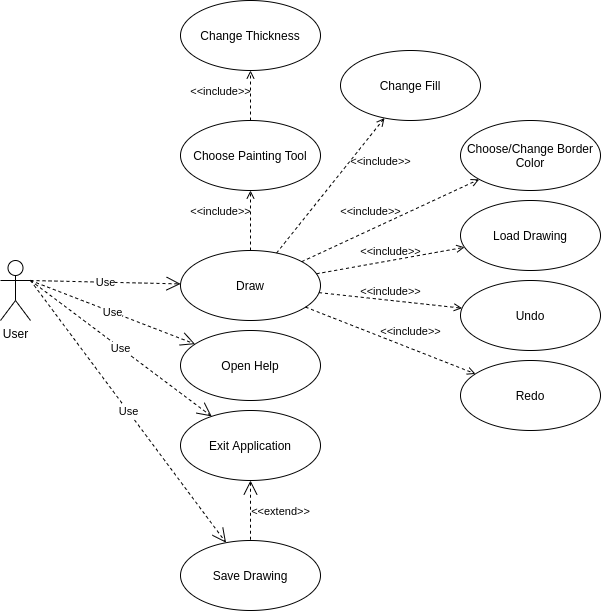

The diagram above was exported from draw.io. Its source (the exported page's mxGraphModel, read from the mxfile embedded in the PNG):
<mxGraphModel dx="1422" dy="731" grid="1" gridSize="10" guides="1" tooltips="1" connect="1" arrows="1" fold="1" page="1" pageScale="1" pageWidth="850" pageHeight="1100" math="0" shadow="0">
  <root>
    <mxCell id="0" />
    <mxCell id="1" parent="0" />
    <mxCell id="ag2GScZVtuB41iZwr3q2-4" value="Exit Application" style="ellipse;whiteSpace=wrap;html=1;" vertex="1" parent="1">
      <mxGeometry x="200" y="470" width="140" height="70" as="geometry" />
    </mxCell>
    <mxCell id="ag2GScZVtuB41iZwr3q2-5" value="User" style="shape=umlActor;html=1;verticalLabelPosition=bottom;verticalAlign=top;align=center;" vertex="1" parent="1">
      <mxGeometry x="20" y="320" width="30" height="60" as="geometry" />
    </mxCell>
    <mxCell id="ag2GScZVtuB41iZwr3q2-6" value="Save Drawing" style="ellipse;whiteSpace=wrap;html=1;" vertex="1" parent="1">
      <mxGeometry x="200" y="600" width="140" height="70" as="geometry" />
    </mxCell>
    <mxCell id="ag2GScZVtuB41iZwr3q2-7" value="&amp;lt;&amp;lt;extend&amp;gt;&amp;gt;" style="edgeStyle=none;html=1;startArrow=open;endArrow=none;startSize=12;verticalAlign=bottom;dashed=1;labelBackgroundColor=none;" edge="1" parent="1" source="ag2GScZVtuB41iZwr3q2-4" target="ag2GScZVtuB41iZwr3q2-6">
      <mxGeometry x="0.3333" y="30" width="160" relative="1" as="geometry">
        <mxPoint x="340" y="410" as="sourcePoint" />
        <mxPoint x="500" y="410" as="targetPoint" />
        <mxPoint as="offset" />
      </mxGeometry>
    </mxCell>
    <mxCell id="ag2GScZVtuB41iZwr3q2-10" value="Draw" style="ellipse;whiteSpace=wrap;html=1;" vertex="1" parent="1">
      <mxGeometry x="200" y="310" width="140" height="70" as="geometry" />
    </mxCell>
    <mxCell id="ag2GScZVtuB41iZwr3q2-11" value="Choose Painting Tool" style="ellipse;whiteSpace=wrap;html=1;" vertex="1" parent="1">
      <mxGeometry x="200" y="180" width="140" height="70" as="geometry" />
    </mxCell>
    <mxCell id="ag2GScZVtuB41iZwr3q2-12" value="Choose/Change Border Color" style="ellipse;whiteSpace=wrap;html=1;" vertex="1" parent="1">
      <mxGeometry x="480" y="180" width="140" height="70" as="geometry" />
    </mxCell>
    <mxCell id="ag2GScZVtuB41iZwr3q2-13" value="Load Drawing" style="ellipse;whiteSpace=wrap;html=1;" vertex="1" parent="1">
      <mxGeometry x="480" y="260" width="140" height="70" as="geometry" />
    </mxCell>
    <mxCell id="ag2GScZVtuB41iZwr3q2-14" value="Undo" style="ellipse;whiteSpace=wrap;html=1;" vertex="1" parent="1">
      <mxGeometry x="480" y="340" width="140" height="70" as="geometry" />
    </mxCell>
    <mxCell id="ag2GScZVtuB41iZwr3q2-15" value="Redo" style="ellipse;whiteSpace=wrap;html=1;" vertex="1" parent="1">
      <mxGeometry x="480" y="420" width="140" height="70" as="geometry" />
    </mxCell>
    <mxCell id="ag2GScZVtuB41iZwr3q2-16" value="&amp;lt;&amp;lt;include&amp;gt;&amp;gt;" style="edgeStyle=none;html=1;endArrow=open;verticalAlign=bottom;dashed=1;labelBackgroundColor=none;" edge="1" parent="1" source="ag2GScZVtuB41iZwr3q2-10" target="ag2GScZVtuB41iZwr3q2-11">
      <mxGeometry y="30" width="160" relative="1" as="geometry">
        <mxPoint x="340" y="410" as="sourcePoint" />
        <mxPoint x="500" y="410" as="targetPoint" />
        <mxPoint as="offset" />
      </mxGeometry>
    </mxCell>
    <mxCell id="ag2GScZVtuB41iZwr3q2-17" value="&amp;lt;&amp;lt;include&amp;gt;&amp;gt;" style="edgeStyle=none;html=1;endArrow=open;verticalAlign=bottom;dashed=1;labelBackgroundColor=none;" edge="1" parent="1" source="ag2GScZVtuB41iZwr3q2-10" target="ag2GScZVtuB41iZwr3q2-12">
      <mxGeometry x="-0.1854" y="8" width="160" relative="1" as="geometry">
        <mxPoint x="278.6344062751293" y="310.0066608001871" as="sourcePoint" />
        <mxPoint x="271.45801695781233" y="139.99240698749782" as="targetPoint" />
        <mxPoint as="offset" />
      </mxGeometry>
    </mxCell>
    <mxCell id="ag2GScZVtuB41iZwr3q2-18" value="&amp;lt;&amp;lt;include&amp;gt;&amp;gt;" style="edgeStyle=none;html=1;endArrow=open;verticalAlign=bottom;dashed=1;labelBackgroundColor=none;" edge="1" parent="1" source="ag2GScZVtuB41iZwr3q2-10" target="ag2GScZVtuB41iZwr3q2-13">
      <mxGeometry width="160" relative="1" as="geometry">
        <mxPoint x="288.6344062751293" y="320.0066608001871" as="sourcePoint" />
        <mxPoint x="281.45801695781233" y="149.99240698749782" as="targetPoint" />
      </mxGeometry>
    </mxCell>
    <mxCell id="ag2GScZVtuB41iZwr3q2-19" value="&amp;lt;&amp;lt;include&amp;gt;&amp;gt;" style="edgeStyle=none;html=1;endArrow=open;verticalAlign=bottom;dashed=1;labelBackgroundColor=none;" edge="1" parent="1" source="ag2GScZVtuB41iZwr3q2-10" target="ag2GScZVtuB41iZwr3q2-14">
      <mxGeometry width="160" relative="1" as="geometry">
        <mxPoint x="298.6344062751293" y="330.0066608001871" as="sourcePoint" />
        <mxPoint x="291.45801695781233" y="159.99240698749782" as="targetPoint" />
      </mxGeometry>
    </mxCell>
    <mxCell id="ag2GScZVtuB41iZwr3q2-20" value="&amp;lt;&amp;lt;include&amp;gt;&amp;gt;" style="edgeStyle=none;html=1;endArrow=open;verticalAlign=bottom;dashed=1;labelBackgroundColor=none;" edge="1" parent="1" source="ag2GScZVtuB41iZwr3q2-10" target="ag2GScZVtuB41iZwr3q2-15">
      <mxGeometry x="0.2039" y="7" width="160" relative="1" as="geometry">
        <mxPoint x="308.6344062751293" y="340.0066608001871" as="sourcePoint" />
        <mxPoint x="301.45801695781233" y="169.99240698749782" as="targetPoint" />
        <mxPoint as="offset" />
      </mxGeometry>
    </mxCell>
    <mxCell id="ag2GScZVtuB41iZwr3q2-23" value="Change Thickness" style="ellipse;whiteSpace=wrap;html=1;" vertex="1" parent="1">
      <mxGeometry x="200" y="60" width="140" height="70" as="geometry" />
    </mxCell>
    <mxCell id="ag2GScZVtuB41iZwr3q2-24" value="Open Help" style="ellipse;whiteSpace=wrap;html=1;" vertex="1" parent="1">
      <mxGeometry x="200" y="390" width="140" height="70" as="geometry" />
    </mxCell>
    <mxCell id="ag2GScZVtuB41iZwr3q2-25" value="&amp;lt;&amp;lt;include&amp;gt;&amp;gt;" style="edgeStyle=none;html=1;endArrow=open;verticalAlign=bottom;dashed=1;labelBackgroundColor=none;" edge="1" parent="1" source="ag2GScZVtuB41iZwr3q2-11" target="ag2GScZVtuB41iZwr3q2-23">
      <mxGeometry x="-0.2" y="30" width="160" relative="1" as="geometry">
        <mxPoint x="328.6344062751293" y="360.0066608001871" as="sourcePoint" />
        <mxPoint x="321.45801695781233" y="189.99240698749782" as="targetPoint" />
        <mxPoint as="offset" />
      </mxGeometry>
    </mxCell>
    <mxCell id="ag2GScZVtuB41iZwr3q2-26" value="Change Fill" style="ellipse;whiteSpace=wrap;html=1;" vertex="1" parent="1">
      <mxGeometry x="360" y="110" width="140" height="70" as="geometry" />
    </mxCell>
    <mxCell id="ag2GScZVtuB41iZwr3q2-27" value="Use" style="endArrow=open;endSize=12;dashed=1;html=1;exitX=1;exitY=0.3333333333333333;exitDx=0;exitDy=0;exitPerimeter=0;" edge="1" parent="1" source="ag2GScZVtuB41iZwr3q2-5" target="ag2GScZVtuB41iZwr3q2-10">
      <mxGeometry width="160" relative="1" as="geometry">
        <mxPoint x="70" y="230" as="sourcePoint" />
        <mxPoint x="230" y="230" as="targetPoint" />
      </mxGeometry>
    </mxCell>
    <mxCell id="ag2GScZVtuB41iZwr3q2-28" value="Use" style="endArrow=open;endSize=12;dashed=1;html=1;exitX=1;exitY=0.3333333333333333;exitDx=0;exitDy=0;exitPerimeter=0;" edge="1" parent="1" source="ag2GScZVtuB41iZwr3q2-5" target="ag2GScZVtuB41iZwr3q2-4">
      <mxGeometry width="160" relative="1" as="geometry">
        <mxPoint x="340" y="330" as="sourcePoint" />
        <mxPoint x="500" y="330" as="targetPoint" />
      </mxGeometry>
    </mxCell>
    <mxCell id="ag2GScZVtuB41iZwr3q2-29" value="Use" style="endArrow=open;endSize=12;dashed=1;html=1;exitX=1;exitY=0.3333333333333333;exitDx=0;exitDy=0;exitPerimeter=0;" edge="1" parent="1" source="ag2GScZVtuB41iZwr3q2-5" target="ag2GScZVtuB41iZwr3q2-24">
      <mxGeometry width="160" relative="1" as="geometry">
        <mxPoint x="340" y="330" as="sourcePoint" />
        <mxPoint x="500" y="330" as="targetPoint" />
      </mxGeometry>
    </mxCell>
    <mxCell id="ag2GScZVtuB41iZwr3q2-31" value="&amp;lt;&amp;lt;include&amp;gt;&amp;gt;" style="edgeStyle=none;html=1;endArrow=open;verticalAlign=bottom;dashed=1;labelBackgroundColor=none;" edge="1" parent="1" source="ag2GScZVtuB41iZwr3q2-10" target="ag2GScZVtuB41iZwr3q2-26">
      <mxGeometry x="0.4966" y="-30" width="160" relative="1" as="geometry">
        <mxPoint x="340" y="320" as="sourcePoint" />
        <mxPoint x="500" y="320" as="targetPoint" />
        <mxPoint as="offset" />
      </mxGeometry>
    </mxCell>
    <mxCell id="ag2GScZVtuB41iZwr3q2-32" value="Use" style="endArrow=open;endSize=12;dashed=1;html=1;" edge="1" parent="1" target="ag2GScZVtuB41iZwr3q2-6">
      <mxGeometry width="160" relative="1" as="geometry">
        <mxPoint x="50" y="340" as="sourcePoint" />
        <mxPoint x="500" y="320" as="targetPoint" />
      </mxGeometry>
    </mxCell>
  </root>
</mxGraphModel>